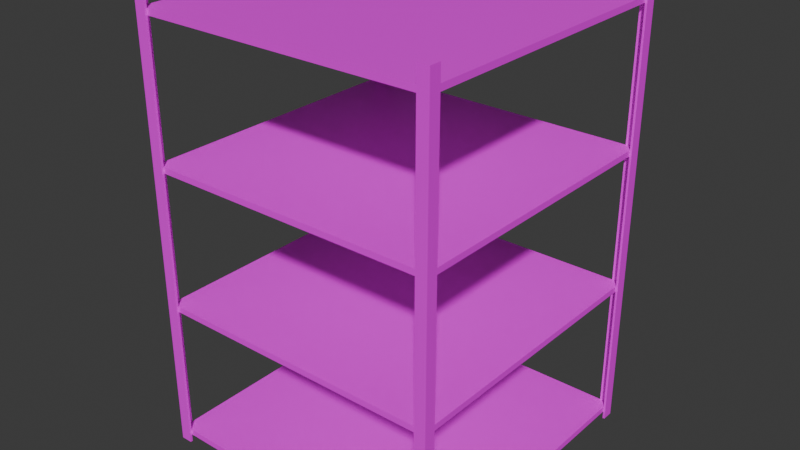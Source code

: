 # Source: Ke_De_Hop.blend  (saved by Blender 4.2.66; exported with 4.5.12 LTS)
import bpy
from mathutils import Matrix  # noqa: F401  (used for matrix-valued properties, if any)

bpy.ops.wm.read_factory_settings(use_empty=True)
scene = bpy.context.scene
scene.name = 'Scene'

# ---- collections
col_collection_001 = bpy.data.collections.new('Collection.001'); scene.collection.children.link(col_collection_001)
col_collection = bpy.data.collections.new('Collection'); scene.collection.children.link(col_collection)

# ---- images (referenced by path relative to the original .blend; pixels are not part of the script)
import os
ASSET_DIR = os.environ.get("B2B_ASSET_DIR", "")  # directory of the original .blend (textures are referenced by path, not embedded)
HERE = os.path.dirname(os.path.abspath(__file__))  # packed textures are extracted next to this script under _unpacked/

def load_image(name, relpath, width, height, colorspace="sRGB"):
    """Load a texture the original file referenced (path relative to the .blend, or extracted next to this script)."""
    p = next((c for c in (os.path.join(HERE, relpath), os.path.join(ASSET_DIR, relpath)) if relpath and os.path.exists(c)), "")
    if p:
        img = bpy.data.images.load(p, check_existing=True)
        img.name = name
    else:  # same state as the original file: an image datablock whose file is absent (Cycles renders it pink)
        img = bpy.data.images.new(name, width, height)
        img.source = "FILE"
        img.filepath = "//" + (relpath or name)
    img.colorspace_settings.name = colorspace
    return img
img_143086968_2856368904622192_1959732218791162458_n_png = load_image('143086968_2856368904622192_1959732218791162458_n.png', '143086968_2856368904622192_1959732218791162458_n.png', 1024, 1024, 'sRGB')

# ---- materials (node trees are filled in below, after node groups)
mat_material_003 = bpy.data.materials.new('Material.003')
mat_material_003.alpha_threshold = 0.0
mat_material_003.use_transparent_shadow = False
mat_material_003.roughness = 0.5
mat_material_003.line_color = (0.0, 0.0, 0.0, 1.0)
mat_material_002 = bpy.data.materials.new('Material.002')
mat_material_002.alpha_threshold = 0.0
mat_material_002.use_transparent_shadow = False
mat_material_002.roughness = 0.5
mat_material_002.line_color = (0.0, 0.0, 0.0, 1.0)

# ---- material node trees
mat_material_003.use_nodes = True; mat_material_003.node_tree.nodes.clear()
_N = mat_material_003.node_tree.nodes; _L = mat_material_003.node_tree.links
n0 = _N.new('ShaderNodeOutputMaterial'); n0.name = 'Material Output'; n0.location = (300, 300)
n1 = _N.new('ShaderNodeBsdfPrincipled'); n1.name = 'Principled BSDF'; n1.location = (10, 300)
n1.inputs[3].default_value = 1.45
n2 = _N.new('ShaderNodeTexImage'); n2.name = 'Image Texture'; n2.location = (-280, 278)
n2.image = img_143086968_2856368904622192_1959732218791162458_n_png
_L.new(n1.outputs[0], n0.inputs[0])
_L.new(n2.outputs[0], n1.inputs[0])
n0.is_active_output = True
mat_material_002.use_nodes = True; mat_material_002.node_tree.nodes.clear()
_N = mat_material_002.node_tree.nodes; _L = mat_material_002.node_tree.links
n0 = _N.new('ShaderNodeOutputMaterial'); n0.name = 'Material Output'; n0.location = (300, 300)
n1 = _N.new('ShaderNodeBsdfPrincipled'); n1.name = 'Principled BSDF'; n1.location = (10, 300)
n1.inputs[3].default_value = 1.45
_L.new(n1.outputs[0], n0.inputs[0])
n0.is_active_output = True

# ---- world
world_world = bpy.data.worlds.new('World'); scene.world = world_world
world_world.use_nodes = True; world_world.node_tree.nodes.clear()
_N = world_world.node_tree.nodes; _L = world_world.node_tree.links
n0 = _N.new('ShaderNodeOutputWorld'); n0.name = 'World Output'; n0.location = (300, 300)
n1 = _N.new('ShaderNodeBackground'); n1.name = 'Background'; n1.location = (10, 300)
n1.inputs[0].default_value = (0.05088, 0.05088, 0.05088, 1.0)
_L.new(n1.outputs[0], n0.inputs[0])
n0.is_active_output = True
world_world.color = (0.05088, 0.05088, 0.05088)
world_world.sun_shadow_jitter_overblur = 0.0

# ---- meshes
me_cube_003 = bpy.data.meshes.new('Cube.003')
me_cube_003.from_pydata([(1.428, -1.545, 0.004475), (1.428, -1.545, 1.429), (1.545, -1.545, 0.004475), (1.523, -1.52, 0.004475), (1.545, -1.545, 1.429), (1.523, -1.52, 1.429), (1.545, -1.428, 0.004475), (1.545, -1.428, 1.429), (1.428, -1.52, 1.429), (1.428, -1.52, 0.004475), (1.523, -1.428, 1.429), (1.523, -1.428, 0.004475), (0.0, -1.52, 0.08387), (0.0, -1.52, 0.1442), (0.0, 0.0, 0.08387), (0.0, 0.0, 0.1442), (1.523, -1.52, 0.08387), (1.523, -1.52, 0.1442), (1.523, 0.0, 0.08387), (1.523, 0.0, 0.1442), (1.428, -1.545, 1.429), (1.428, -1.545, 2.854), (1.545, -1.545, 1.429), (1.523, -1.52, 1.429), (1.545, -1.545, 2.854), (1.523, -1.52, 2.854), (1.545, -1.428, 1.429), (1.545, -1.428, 2.854), (1.428, -1.52, 2.854), (1.428, -1.52, 1.429), (1.523, -1.428, 2.854), (1.523, -1.428, 1.429), (0.0, -1.52, 1.509), (0.0, -1.52, 1.569), (0.0, 0.0, 1.509), (0.0, 0.0, 1.569), (1.523, -1.52, 1.509), (1.523, -1.52, 1.569), (1.523, 0.0, 1.509), (1.523, 0.0, 1.569), (1.428, -1.545, 2.854), (1.428, -1.545, 4.279), (1.545, -1.545, 2.854), (1.523, -1.52, 2.854), (1.545, -1.545, 4.279), (1.523, -1.52, 4.279), (1.545, -1.428, 2.854), (1.545, -1.428, 4.279), (1.428, -1.52, 4.279), (1.428, -1.52, 2.854), (1.523, -1.428, 4.279), (1.523, -1.428, 2.854), (0.0, -1.52, 2.934), (0.0, -1.52, 2.994), (0.0, 0.0, 2.934), (0.0, 0.0, 2.994), (1.523, -1.52, 2.934), (1.523, -1.52, 2.994), (1.523, 0.0, 2.934), (1.523, 0.0, 2.994), (1.428, -1.545, 4.279), (1.428, -1.545, 4.587), (1.545, -1.545, 4.279), (1.523, -1.52, 4.279), (1.545, -1.545, 4.587), (1.523, -1.52, 4.587), (1.545, -1.428, 4.279), (1.545, -1.428, 4.587), (1.428, -1.52, 4.587), (1.428, -1.52, 4.279), (1.523, -1.428, 4.587), (1.523, -1.428, 4.279), (0.0, -1.52, 4.358), (0.0, -1.52, 4.419), (0.0, 0.0, 4.358), (0.0, 0.0, 4.419), (1.523, -1.52, 4.358), (1.523, -1.52, 4.419), (1.523, 0.0, 4.358), (1.523, 0.0, 4.419)], [], [(0, 1, 8, 9), (10, 7, 6, 11), (6, 7, 4, 2), (2, 4, 1, 0), (11, 6, 2, 0, 9, 3), (8, 1, 4, 7, 10, 5), (11, 3, 5, 10), (5, 3, 9, 8), (18, 19, 17, 16), (16, 17, 13, 12), (14, 18, 16, 12), (19, 15, 13, 17), (20, 21, 28, 29), (30, 27, 26, 31), (26, 27, 24, 22), (22, 24, 21, 20), (31, 26, 22, 20, 29, 23), (28, 21, 24, 27, 30, 25), (31, 23, 25, 30), (25, 23, 29, 28), (38, 39, 37, 36), (36, 37, 33, 32), (34, 38, 36, 32), (39, 35, 33, 37), (40, 41, 48, 49), (50, 47, 46, 51), (46, 47, 44, 42), (42, 44, 41, 40), (51, 46, 42, 40, 49, 43), (48, 41, 44, 47, 50, 45), (51, 43, 45, 50), (45, 43, 49, 48), (58, 59, 57, 56), (56, 57, 53, 52), (54, 58, 56, 52), (59, 55, 53, 57), (60, 61, 68, 69), (70, 67, 66, 71), (66, 67, 64, 62), (62, 64, 61, 60), (71, 66, 62, 60, 69, 63), (68, 61, 64, 67, 70, 65), (71, 63, 65, 70), (65, 63, 69, 68), (78, 79, 77, 76), (76, 77, 73, 72), (74, 78, 76, 72), (79, 75, 73, 77)])
_uv = me_cube_003.uv_layers.new(name='UVMap')
_uv.uv.foreach_set('vector', [0.4744, 0.8806, 0.4744, 0.8913, 0.4744, 0.8913, 0.4744, 0.8806, 0.4753, 0.8913, 0.4755, 0.8913, 0.4755, 0.8806, 0.4753, 0.8806, 0.4755, 0.8806, 0.4755, 0.8913, 0.4755, 0.8913, 0.4755, 0.8806, 0.4755, 0.8806, 0.4755, 0.8913, 0.4744, 0.8913, 0.4744, 0.8806, 0.4753, 0.8806, 0.4755, 0.8806, 0.4755, 0.8806, 0.4744, 0.8806, 0.4744, 0.8806, 0.4753, 0.8806, 0.4744, 0.8913, 0.4744, 0.8913, 0.4755, 0.8913, 0.4755, 0.8913, 0.4753, 0.8913, 0.4753, 0.8913, 0.4753, 0.8806, 0.4753, 0.8806, 0.4753, 0.8913, 0.4753, 0.8913, 0.4753, 0.8913, 0.4753, 0.8806, 0.4744, 0.8806, 0.4744, 0.8913, 0.4702, 0.9076, 0.4702, 0.9087, 0.4702, 0.9087, 0.4702, 0.9076, 0.4702, 0.9076, 0.4702, 0.9087, 0.4417, 0.9087, 0.4417, 0.9076, 0.4417, 0.9076, 0.4702, 0.9076, 0.4702, 0.9076, 0.4417, 0.9076, 0.4439, 0.8892, 0.481, 0.8924, 0.4779, 0.9294, 0.4407, 0.9263, 0.4744, 0.8913, 0.4744, 0.902, 0.4744, 0.902, 0.4744, 0.8913, 0.4753, 0.902, 0.4755, 0.902, 0.4755, 0.8913, 0.4753, 0.8913, 0.4755, 0.8913, 0.4755, 0.902, 0.4755, 0.902, 0.4755, 0.8913, 0.4755, 0.8913, 0.4755, 0.902, 0.4744, 0.902, 0.4744, 0.8913, 0.4753, 0.8913, 0.4755, 0.8913, 0.4755, 0.8913, 0.4744, 0.8913, 0.4744, 0.8913, 0.4753, 0.8913, 0.4744, 0.902, 0.4744, 0.902, 0.4755, 0.902, 0.4755, 0.902, 0.4753, 0.902, 0.4753, 0.902, 0.4753, 0.8913, 0.4753, 0.8913, 0.4753, 0.902, 0.4753, 0.902, 0.4753, 0.902, 0.4753, 0.8913, 0.4744, 0.8913, 0.4744, 0.902, 0.4702, 0.9342, 0.4702, 0.9354, 0.4702, 0.9354, 0.4702, 0.9342, 0.4702, 0.9342, 0.4702, 0.9354, 0.4417, 0.9354, 0.4417, 0.9342, 0.4417, 0.9342, 0.4702, 0.9342, 0.4702, 0.9342, 0.4417, 0.9342, 0.4439, 0.8892, 0.481, 0.8924, 0.4779, 0.9294, 0.4407, 0.9263, 0.4744, 0.902, 0.4744, 0.9127, 0.4744, 0.9127, 0.4744, 0.902, 0.4753, 0.9127, 0.4755, 0.9127, 0.4755, 0.902, 0.4753, 0.902, 0.4755, 0.902, 0.4755, 0.9127, 0.4755, 0.9127, 0.4755, 0.902, 0.4755, 0.902, 0.4755, 0.9127, 0.4744, 0.9127, 0.4744, 0.902, 0.4753, 0.902, 0.4755, 0.902, 0.4755, 0.902, 0.4744, 0.902, 0.4744, 0.902, 0.4753, 0.902, 0.4744, 0.9127, 0.4744, 0.9127, 0.4755, 0.9127, 0.4755, 0.9127, 0.4753, 0.9127, 0.4753, 0.9127, 0.4753, 0.902, 0.4753, 0.902, 0.4753, 0.9127, 0.4753, 0.9127, 0.4753, 0.9127, 0.4753, 0.902, 0.4744, 0.902, 0.4744, 0.9127, 0.4702, 0.9609, 0.4702, 0.962, 0.4702, 0.962, 0.4702, 0.9609, 0.4702, 0.9609, 0.4702, 0.962, 0.4417, 0.962, 0.4417, 0.9609, 0.4417, 0.9609, 0.4702, 0.9609, 0.4702, 0.9609, 0.4417, 0.9609, 0.4439, 0.8892, 0.481, 0.8924, 0.4779, 0.9294, 0.4407, 0.9263, 0.4744, 0.9127, 0.4744, 0.915, 0.4744, 0.915, 0.4744, 0.9127, 0.4753, 0.915, 0.4755, 0.915, 0.4755, 0.9127, 0.4753, 0.9127, 0.4755, 0.9127, 0.4755, 0.915, 0.4755, 0.915, 0.4755, 0.9127, 0.4755, 0.9127, 0.4755, 0.915, 0.4744, 0.915, 0.4744, 0.9127, 0.4753, 0.9127, 0.4755, 0.9127, 0.4755, 0.9127, 0.4744, 0.9127, 0.4744, 0.9127, 0.4753, 0.9127, 0.4744, 0.915, 0.4744, 0.915, 0.4755, 0.915, 0.4755, 0.915, 0.4753, 0.915, 0.4753, 0.915, 0.4753, 0.9127, 0.4753, 0.9127, 0.4753, 0.915, 0.4753, 0.915, 0.4753, 0.915, 0.4753, 0.9127, 0.4744, 0.9127, 0.4744, 0.915, 0.4702, 0.9876, 0.4702, 0.9887, 0.4702, 0.9887, 0.4702, 0.9876, 0.4702, 0.9876, 0.4702, 0.9887, 0.4417, 0.9887, 0.4417, 0.9876, 0.4417, 0.9876, 0.4702, 0.9876, 0.4702, 0.9876, 0.4417, 0.9876, 0.4439, 0.8892, 0.481, 0.8924, 0.4779, 0.9294, 0.4407, 0.9263])
me_cube_003.materials.append(mat_material_003)
me_cube_003.use_mirror_vertex_groups = False
me_cube_003.update()
me_cube_001 = bpy.data.meshes.new('Cube.001')
me_cube_001.from_pydata([(0.82, -0.4108, 0.004475), (0.82, -0.4108, 1.429), (0.9367, -0.4108, 0.004475), (0.9149, -0.386, 0.004475), (0.9367, -0.4108, 1.429), (0.9149, -0.386, 1.429), (0.9367, -0.294, 0.004475), (0.9367, -0.294, 1.429), (0.82, -0.386, 1.429), (0.82, -0.386, 0.004475), (0.9149, -0.294, 1.429), (0.9149, -0.294, 0.004475), (0.0, -0.386, 0.08387), (0.0, -0.386, 0.1442), (0.0, 0.0, 0.08387), (0.0, 0.0, 0.1442), (0.9149, -0.386, 0.08387), (0.9149, -0.386, 0.1442), (0.9149, 0.0, 0.08387), (0.9149, 0.0, 0.1442)], [], [(0, 1, 8, 9), (10, 7, 6, 11), (6, 7, 4, 2), (2, 4, 1, 0), (11, 6, 2, 0, 9, 3), (8, 1, 4, 7, 10, 5), (11, 3, 5, 10), (5, 3, 9, 8), (18, 19, 17, 16), (16, 17, 13, 12), (14, 18, 16, 12), (19, 15, 13, 17)])
_uv = me_cube_001.uv_layers.new(name='UVMap')
_uv.uv.foreach_set('vector', [0.375, 0.0, 0.625, 0.0, 0.625, 0.05312, 0.375, 0.05312, 0.625, 0.4533, 0.625, 0.5, 0.375, 0.5, 0.375, 0.4533, 0.375, 0.5, 0.625, 0.5, 0.625, 0.75, 0.375, 0.75, 0.375, 0.75, 0.625, 0.75, 0.625, 1.0, 0.375, 1.0, 0.3283, 0.5, 0.375, 0.5, 0.375, 0.75, 0.125, 0.75, 0.125, 0.6969, 0.3283, 0.6969, 0.875, 0.6969, 0.875, 0.75, 0.625, 0.75, 0.625, 0.5, 0.6717, 0.5, 0.6717, 0.6969, 0.375, 0.5531, 0.375, 0.75, 0.625, 0.75, 0.625, 0.5531, 0.625, 0.75, 0.375, 0.75, 0.375, 0.9533, 0.625, 0.9533, 0.375, 0.5, 0.625, 0.5, 0.625, 0.75, 0.375, 0.75, 0.375, 0.75, 0.625, 0.75, 0.625, 1.0, 0.375, 1.0, 0.125, 0.5, 0.375, 0.5, 0.375, 0.75, 0.125, 0.75, 0.625, 0.5, 0.875, 0.5, 0.875, 0.75, 0.625, 0.75])
me_cube_001.materials.append(mat_material_002)
me_cube_001.use_mirror_vertex_groups = False
me_cube_001.update()

# ---- objects
ob_cube_001 = bpy.data.objects.new('Cube.001', me_cube_003)
ob_cube = bpy.data.objects.new('Cube', me_cube_001)

# ---- transforms, parenting, visibility, modifiers, constraints
ob_cube_001.location = (0.0, 0.0, 0.0)
ob_cube_001.scale = (0.6368, 0.6368, 0.6368)
ob_cube_001.lock_rotations_4d = False
ob_cube_001.empty_display_type = 'ARROWS'
ob_cube_001.lineart.crease_threshold = 0.0
_m = ob_cube_001.modifiers.new('Mirror', 'MIRROR')
_m.use_axis = (True, True, False)
_m.use_clip = True
ob_cube.location = (0.0, 0.0, 0.0)
ob_cube.scale = (0.6348, 0.6348, 0.6348)
ob_cube.lock_rotations_4d = False
ob_cube.empty_display_type = 'ARROWS'
ob_cube.lineart.crease_threshold = 0.0
_m = ob_cube.modifiers.new('Mirror', 'MIRROR')
_m.use_axis = (True, True, False)
_m.use_clip = True
_m = ob_cube.modifiers.new('Array', 'ARRAY')
_m.count = 6
_m.relative_offset_displace = (0.0, 0.0, 1.0)

# ---- collection membership
col_collection_001.objects.link(ob_cube_001)
col_collection.objects.link(ob_cube)
def _layer_coll(name, lc=None):
    lc = lc or bpy.context.view_layer.layer_collection
    for c in lc.children:
        if c.name == name: return c
        r = _layer_coll(name, c)
        if r: return r
_layer_coll('Collection').exclude = True

# ---- scene / render settings (as saved in the file)
scene.frame_start = 1; scene.frame_end = 250; scene.frame_set(1)
scene.render.engine = 'BLENDER_EEVEE_NEXT'
bpy.context.view_layer.update()

# ---- added for rendering (the .blend has no active camera and no usable light): camera, sun
cam_auto = bpy.data.cameras.new('AutoCamera')
cam_auto.lens = 50.0
cam_auto.sensor_width = 36.0
cam_auto.clip_end = 1000.0
ob_auto_camera = bpy.data.objects.new('AutoCamera', cam_auto)
scene.collection.objects.link(ob_auto_camera)
ob_auto_camera.location = (3.73124, -4.47749, 4.44707)
ob_auto_camera.rotation_euler = (1.09748, -7.21219e-08, 0.694738)
scene.camera = ob_auto_camera
light_auto_sun = bpy.data.lights.new('AutoSun', 'SUN')
light_auto_sun.energy = 3.0
light_auto_sun.angle = 0.0523599
ob_auto_sun = bpy.data.objects.new('AutoSun', light_auto_sun)
scene.collection.objects.link(ob_auto_sun)
ob_auto_sun.rotation_euler = (0.872665, 0.174533, 0.523599)
bpy.context.view_layer.update()

